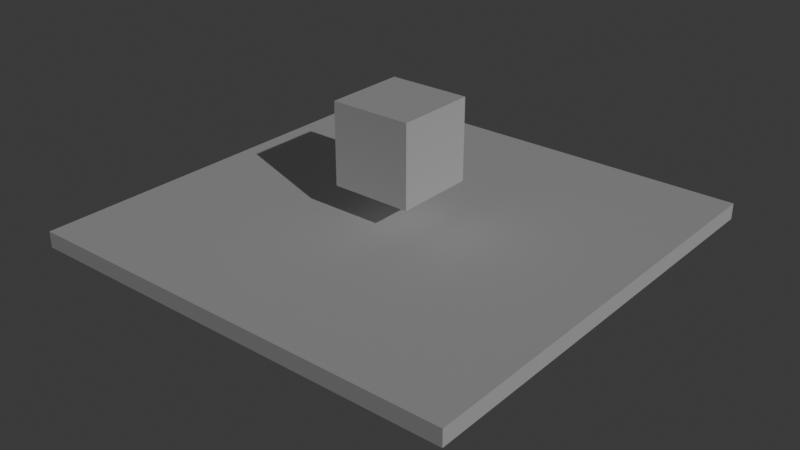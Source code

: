 # Source: test_scene.blend  (saved by Blender 4.3.32; exported with 4.5.12 LTS)
import bpy
from mathutils import Matrix  # noqa: F401  (used for matrix-valued properties, if any)

bpy.ops.wm.read_factory_settings(use_empty=True)
scene = bpy.context.scene
scene.name = 'World'
col_player = bpy.data.collections.new('Player')  # instanced only; not linked into the scene

# ---- world
world_world = bpy.data.worlds.new('World'); scene.world = world_world
world_world.use_nodes = True; world_world.node_tree.nodes.clear()
_N = world_world.node_tree.nodes; _L = world_world.node_tree.links
n0 = _N.new('ShaderNodeOutputWorld'); n0.name = 'World Output'; n0.location = (300, 300)
n1 = _N.new('ShaderNodeBackground'); n1.name = 'Background'; n1.location = (10, 300)
n1.inputs[0].default_value = (0.05088, 0.05088, 0.05088, 1.0)
_L.new(n1.outputs[0], n0.inputs[0])
n0.is_active_output = True
world_world.color = (0.05088, 0.05088, 0.05088)
world_world.sun_shadow_jitter_overblur = 0.0

# ---- lights
light_point = bpy.data.lights.new('Point', 'SUN')
light_point.energy = 1.0

# ---- meshes
me_cube_002 = bpy.data.meshes.new('Cube.002')
me_cube_002.from_pydata([(-1.0, -1.0, -1.0), (-1.0, -1.0, 1.0), (-1.0, 1.0, -1.0), (-1.0, 1.0, 1.0), (1.0, -1.0, -1.0), (1.0, -1.0, 1.0), (1.0, 1.0, -1.0), (1.0, 1.0, 1.0)], [], [(0, 1, 3, 2), (2, 3, 7, 6), (6, 7, 5, 4), (4, 5, 1, 0), (2, 6, 4, 0), (7, 3, 1, 5)])
_uv = me_cube_002.uv_layers.new(name='UVMap')
_uv.uv.foreach_set('vector', [0.375, 0.0, 0.625, 0.0, 0.625, 0.25, 0.375, 0.25, 0.375, 0.25, 0.625, 0.25, 0.625, 0.5, 0.375, 0.5, 0.375, 0.5, 0.625, 0.5, 0.625, 0.75, 0.375, 0.75, 0.375, 0.75, 0.625, 0.75, 0.625, 1.0, 0.375, 1.0, 0.125, 0.5, 0.375, 0.5, 0.375, 0.75, 0.125, 0.75, 0.625, 0.5, 0.875, 0.5, 0.875, 0.75, 0.625, 0.75])
me_cube_002.update()
me_cube_001 = bpy.data.meshes.new('Cube.001')
me_cube_001.from_pydata([(-1.0, -1.0, -1.0), (-1.0, -1.0, 1.0), (-1.0, 1.0, -1.0), (-1.0, 1.0, 1.0), (1.0, -1.0, -1.0), (1.0, -1.0, 1.0), (1.0, 1.0, -1.0), (1.0, 1.0, 1.0)], [], [(0, 1, 3, 2), (2, 3, 7, 6), (6, 7, 5, 4), (4, 5, 1, 0), (2, 6, 4, 0), (7, 3, 1, 5)])
_uv = me_cube_001.uv_layers.new(name='UVMap')
_uv.uv.foreach_set('vector', [0.375, 0.0, 0.625, 0.0, 0.625, 0.25, 0.375, 0.25, 0.375, 0.25, 0.625, 0.25, 0.625, 0.5, 0.375, 0.5, 0.375, 0.5, 0.625, 0.5, 0.625, 0.75, 0.375, 0.75, 0.375, 0.75, 0.625, 0.75, 0.625, 1.0, 0.375, 1.0, 0.125, 0.5, 0.375, 0.5, 0.375, 0.75, 0.125, 0.75, 0.625, 0.5, 0.875, 0.5, 0.875, 0.75, 0.625, 0.75])
me_cube_001.update()

# ---- objects
ob_player = bpy.data.objects.new('Player', None)
ob_floor = bpy.data.objects.new('Floor', me_cube_002)
ob_point = bpy.data.objects.new('Point', light_point)
ob_cube = bpy.data.objects.new('Cube', me_cube_001)

# ---- transforms, parenting, visibility, modifiers, constraints
ob_player.location = (0.0, 0.0, 2.049)
ob_player.instance_type = 'COLLECTION'
ob_floor.location = (0.0, 0.0, 0.0)
ob_floor.scale = (5.5, 5.5, 0.2)
ob_point.location = (3.227, -0.7576, 4.296)
ob_point.rotation_euler = (0.4583, 0.9129, 0.2281)
ob_cube.location = (0.0, 0.0, 0.0)
ob_player.instance_collection = col_player

# ---- collection membership
scene.collection.objects.link(ob_player)
scene.collection.objects.link(ob_floor)
scene.collection.objects.link(ob_point)
col_player.objects.link(ob_cube)

# ---- scene / render settings (as saved in the file)
scene.frame_start = 1; scene.frame_end = 250; scene.frame_set(1)
scene.render.engine = 'BLENDER_EEVEE_NEXT'
bpy.context.view_layer.update()

# ---- added for rendering (the .blend has no active camera): camera
cam_auto = bpy.data.cameras.new('AutoCamera')
cam_auto.lens = 50.0
cam_auto.sensor_width = 36.0
cam_auto.clip_end = 1000.0
ob_auto_camera = bpy.data.objects.new('AutoCamera', cam_auto)
scene.collection.objects.link(ob_auto_camera)
ob_auto_camera.location = (14.3979, -17.2775, 11.5183)
ob_auto_camera.rotation_euler = (1.09748, -7.21219e-08, 0.694738)
scene.camera = ob_auto_camera
bpy.context.view_layer.update()
